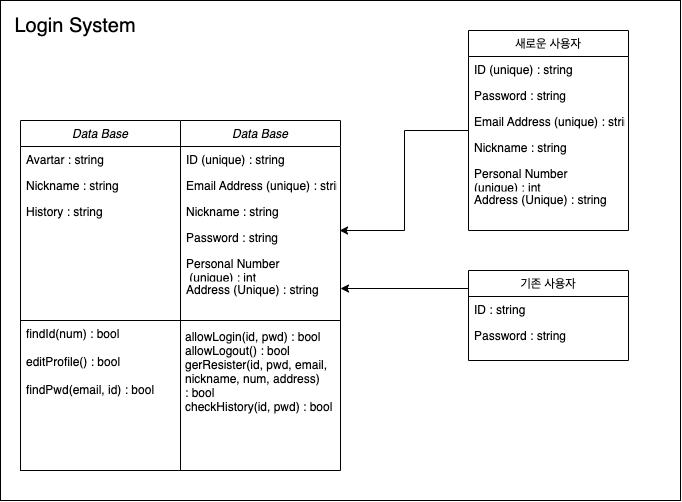

The diagram above was exported from draw.io. Its source (the exported page's mxGraphModel, read from the mxfile embedded in the PNG):
<mxGraphModel dx="997" dy="1838" grid="1" gridSize="10" guides="1" tooltips="1" connect="1" arrows="1" fold="1" page="1" pageScale="1" pageWidth="827" pageHeight="1169" math="0" shadow="0">
  <root>
    <mxCell id="WIyWlLk6GJQsqaUBKTNV-0" />
    <mxCell id="WIyWlLk6GJQsqaUBKTNV-1" parent="WIyWlLk6GJQsqaUBKTNV-0" />
    <mxCell id="_-XdavPSXmuZNbeSujow-41" value="" style="rounded=0;whiteSpace=wrap;html=1;strokeColor=default;" vertex="1" parent="WIyWlLk6GJQsqaUBKTNV-1">
      <mxGeometry x="40" y="-150" width="680" height="500" as="geometry" />
    </mxCell>
    <mxCell id="zkfFHV4jXpPFQw0GAbJ--0" value="Data Base" style="swimlane;fontStyle=2;align=center;verticalAlign=top;childLayout=stackLayout;horizontal=1;startSize=26;horizontalStack=0;resizeParent=1;resizeLast=0;collapsible=1;marginBottom=0;rounded=0;shadow=0;strokeWidth=1;" parent="WIyWlLk6GJQsqaUBKTNV-1" vertex="1">
      <mxGeometry x="220" y="-30" width="160" height="350" as="geometry">
        <mxRectangle x="230" y="140" width="160" height="26" as="alternateBounds" />
      </mxGeometry>
    </mxCell>
    <mxCell id="zkfFHV4jXpPFQw0GAbJ--1" value="ID (unique) : string" style="text;align=left;verticalAlign=top;spacingLeft=4;spacingRight=4;overflow=hidden;rotatable=0;points=[[0,0.5],[1,0.5]];portConstraint=eastwest;" parent="zkfFHV4jXpPFQw0GAbJ--0" vertex="1">
      <mxGeometry y="26" width="160" height="26" as="geometry" />
    </mxCell>
    <mxCell id="zkfFHV4jXpPFQw0GAbJ--2" value="Email Address (unique) : string" style="text;align=left;verticalAlign=top;spacingLeft=4;spacingRight=4;overflow=hidden;rotatable=0;points=[[0,0.5],[1,0.5]];portConstraint=eastwest;rounded=0;shadow=0;html=0;" parent="zkfFHV4jXpPFQw0GAbJ--0" vertex="1">
      <mxGeometry y="52" width="160" height="26" as="geometry" />
    </mxCell>
    <mxCell id="zkfFHV4jXpPFQw0GAbJ--5" value="Nickname : string" style="text;align=left;verticalAlign=top;spacingLeft=4;spacingRight=4;overflow=hidden;rotatable=0;points=[[0,0.5],[1,0.5]];portConstraint=eastwest;" parent="zkfFHV4jXpPFQw0GAbJ--0" vertex="1">
      <mxGeometry y="78" width="160" height="26" as="geometry" />
    </mxCell>
    <mxCell id="_-XdavPSXmuZNbeSujow-3" value="Password : string&#10;" style="text;align=left;verticalAlign=top;spacingLeft=4;spacingRight=4;overflow=hidden;rotatable=0;points=[[0,0.5],[1,0.5]];portConstraint=eastwest;" vertex="1" parent="zkfFHV4jXpPFQw0GAbJ--0">
      <mxGeometry y="104" width="160" height="26" as="geometry" />
    </mxCell>
    <mxCell id="_-XdavPSXmuZNbeSujow-6" value="Personal Number&#10; (unique) : int" style="text;align=left;verticalAlign=top;spacingLeft=4;spacingRight=4;overflow=hidden;rotatable=0;points=[[0,0.5],[1,0.5]];portConstraint=eastwest;rounded=0;shadow=0;html=0;" vertex="1" parent="zkfFHV4jXpPFQw0GAbJ--0">
      <mxGeometry y="130" width="160" height="26" as="geometry" />
    </mxCell>
    <mxCell id="_-XdavPSXmuZNbeSujow-4" value="Address (Unique) : string" style="text;align=left;verticalAlign=top;spacingLeft=4;spacingRight=4;overflow=hidden;rotatable=0;points=[[0,0.5],[1,0.5]];portConstraint=eastwest;rounded=0;shadow=0;html=0;" vertex="1" parent="zkfFHV4jXpPFQw0GAbJ--0">
      <mxGeometry y="156" width="160" height="24" as="geometry" />
    </mxCell>
    <mxCell id="zkfFHV4jXpPFQw0GAbJ--4" value="" style="line;html=1;strokeWidth=1;align=left;verticalAlign=middle;spacingTop=-1;spacingLeft=3;spacingRight=3;rotatable=0;labelPosition=right;points=[];portConstraint=eastwest;" parent="zkfFHV4jXpPFQw0GAbJ--0" vertex="1">
      <mxGeometry y="180" width="160" height="40" as="geometry" />
    </mxCell>
    <mxCell id="zkfFHV4jXpPFQw0GAbJ--17" value="기존 사용자" style="swimlane;fontStyle=0;align=center;verticalAlign=top;childLayout=stackLayout;horizontal=1;startSize=26;horizontalStack=0;resizeParent=1;resizeLast=0;collapsible=1;marginBottom=0;rounded=0;shadow=0;strokeWidth=1;" parent="WIyWlLk6GJQsqaUBKTNV-1" vertex="1">
      <mxGeometry x="508" y="120" width="160" height="90" as="geometry">
        <mxRectangle x="550" y="140" width="160" height="26" as="alternateBounds" />
      </mxGeometry>
    </mxCell>
    <mxCell id="zkfFHV4jXpPFQw0GAbJ--24" value="ID : string" style="text;align=left;verticalAlign=top;spacingLeft=4;spacingRight=4;overflow=hidden;rotatable=0;points=[[0,0.5],[1,0.5]];portConstraint=eastwest;" parent="zkfFHV4jXpPFQw0GAbJ--17" vertex="1">
      <mxGeometry y="26" width="160" height="26" as="geometry" />
    </mxCell>
    <mxCell id="zkfFHV4jXpPFQw0GAbJ--25" value="Password : string&#10;&#10;" style="text;align=left;verticalAlign=top;spacingLeft=4;spacingRight=4;overflow=hidden;rotatable=0;points=[[0,0.5],[1,0.5]];portConstraint=eastwest;" parent="zkfFHV4jXpPFQw0GAbJ--17" vertex="1">
      <mxGeometry y="52" width="160" height="26" as="geometry" />
    </mxCell>
    <mxCell id="_-XdavPSXmuZNbeSujow-7" value="allowLogin(id, pwd) : bool&#10;allowLogout() : bool&#10;gerResister(id, pwd, email,&#10;nickname, num, address)&#10;: bool&#10;checkHistory(id, pwd) : bool&#10;&#10;&#10;" style="text;align=left;verticalAlign=top;spacingLeft=4;spacingRight=4;overflow=hidden;rotatable=0;points=[[0,0.5],[1,0.5]];portConstraint=eastwest;rounded=0;shadow=0;html=0;strokeColor=none;" vertex="1" parent="WIyWlLk6GJQsqaUBKTNV-1">
      <mxGeometry x="219" y="173" width="160" height="147" as="geometry" />
    </mxCell>
    <mxCell id="_-XdavPSXmuZNbeSujow-13" value="Data Base" style="swimlane;fontStyle=2;align=center;verticalAlign=top;childLayout=stackLayout;horizontal=1;startSize=26;horizontalStack=0;resizeParent=1;resizeLast=0;collapsible=1;marginBottom=0;rounded=0;shadow=0;strokeWidth=1;strokeColor=default;" vertex="1" parent="WIyWlLk6GJQsqaUBKTNV-1">
      <mxGeometry x="60" y="-30" width="160" height="350" as="geometry">
        <mxRectangle x="230" y="140" width="160" height="26" as="alternateBounds" />
      </mxGeometry>
    </mxCell>
    <mxCell id="_-XdavPSXmuZNbeSujow-14" value="Avartar : string" style="text;align=left;verticalAlign=top;spacingLeft=4;spacingRight=4;overflow=hidden;rotatable=0;points=[[0,0.5],[1,0.5]];portConstraint=eastwest;" vertex="1" parent="_-XdavPSXmuZNbeSujow-13">
      <mxGeometry y="26" width="160" height="26" as="geometry" />
    </mxCell>
    <mxCell id="_-XdavPSXmuZNbeSujow-16" value="Nickname : string" style="text;align=left;verticalAlign=top;spacingLeft=4;spacingRight=4;overflow=hidden;rotatable=0;points=[[0,0.5],[1,0.5]];portConstraint=eastwest;" vertex="1" parent="_-XdavPSXmuZNbeSujow-13">
      <mxGeometry y="52" width="160" height="26" as="geometry" />
    </mxCell>
    <mxCell id="_-XdavPSXmuZNbeSujow-17" value="History : string&#10;&#10;&#10;&#10;&#10;" style="text;align=left;verticalAlign=top;spacingLeft=4;spacingRight=4;overflow=hidden;rotatable=0;points=[[0,0.5],[1,0.5]];portConstraint=eastwest;" vertex="1" parent="_-XdavPSXmuZNbeSujow-13">
      <mxGeometry y="78" width="160" height="122" as="geometry" />
    </mxCell>
    <mxCell id="_-XdavPSXmuZNbeSujow-22" value="findId(num) : bool&#10;&#10;editProfile() : bool&#10;&#10;findPwd(email, id) : bool" style="text;align=left;verticalAlign=top;spacingLeft=4;spacingRight=4;overflow=hidden;rotatable=0;points=[[0,0.5],[1,0.5]];portConstraint=eastwest;rounded=0;shadow=0;html=0;strokeColor=default;" vertex="1" parent="_-XdavPSXmuZNbeSujow-13">
      <mxGeometry y="200" width="160" height="150" as="geometry" />
    </mxCell>
    <mxCell id="_-XdavPSXmuZNbeSujow-24" style="edgeStyle=orthogonalEdgeStyle;rounded=0;orthogonalLoop=1;jettySize=auto;html=1;exitX=0;exitY=0.5;exitDx=0;exitDy=0;entryX=1;entryY=0.5;entryDx=0;entryDy=0;" edge="1" parent="WIyWlLk6GJQsqaUBKTNV-1" target="_-XdavPSXmuZNbeSujow-4">
      <mxGeometry relative="1" as="geometry">
        <mxPoint x="508" y="159" as="sourcePoint" />
      </mxGeometry>
    </mxCell>
    <mxCell id="_-XdavPSXmuZNbeSujow-40" style="edgeStyle=orthogonalEdgeStyle;rounded=0;orthogonalLoop=1;jettySize=auto;html=1;entryX=0.994;entryY=0.231;entryDx=0;entryDy=0;entryPerimeter=0;" edge="1" parent="WIyWlLk6GJQsqaUBKTNV-1" source="_-XdavPSXmuZNbeSujow-32" target="_-XdavPSXmuZNbeSujow-3">
      <mxGeometry relative="1" as="geometry" />
    </mxCell>
    <mxCell id="_-XdavPSXmuZNbeSujow-32" value="새로운 사용자" style="swimlane;fontStyle=0;align=center;verticalAlign=top;childLayout=stackLayout;horizontal=1;startSize=26;horizontalStack=0;resizeParent=1;resizeLast=0;collapsible=1;marginBottom=0;rounded=0;shadow=0;strokeWidth=1;" vertex="1" parent="WIyWlLk6GJQsqaUBKTNV-1">
      <mxGeometry x="508" y="-120" width="160" height="200" as="geometry">
        <mxRectangle x="550" y="140" width="160" height="26" as="alternateBounds" />
      </mxGeometry>
    </mxCell>
    <mxCell id="_-XdavPSXmuZNbeSujow-33" value="ID (unique) : string" style="text;align=left;verticalAlign=top;spacingLeft=4;spacingRight=4;overflow=hidden;rotatable=0;points=[[0,0.5],[1,0.5]];portConstraint=eastwest;" vertex="1" parent="_-XdavPSXmuZNbeSujow-32">
      <mxGeometry y="26" width="160" height="26" as="geometry" />
    </mxCell>
    <mxCell id="_-XdavPSXmuZNbeSujow-34" value="Password : string&#10;&#10;" style="text;align=left;verticalAlign=top;spacingLeft=4;spacingRight=4;overflow=hidden;rotatable=0;points=[[0,0.5],[1,0.5]];portConstraint=eastwest;" vertex="1" parent="_-XdavPSXmuZNbeSujow-32">
      <mxGeometry y="52" width="160" height="26" as="geometry" />
    </mxCell>
    <mxCell id="_-XdavPSXmuZNbeSujow-36" value="Email Address (unique) : string" style="text;align=left;verticalAlign=top;spacingLeft=4;spacingRight=4;overflow=hidden;rotatable=0;points=[[0,0.5],[1,0.5]];portConstraint=eastwest;rounded=0;shadow=0;html=0;" vertex="1" parent="_-XdavPSXmuZNbeSujow-32">
      <mxGeometry y="78" width="160" height="26" as="geometry" />
    </mxCell>
    <mxCell id="_-XdavPSXmuZNbeSujow-37" value="Nickname : string" style="text;align=left;verticalAlign=top;spacingLeft=4;spacingRight=4;overflow=hidden;rotatable=0;points=[[0,0.5],[1,0.5]];portConstraint=eastwest;" vertex="1" parent="_-XdavPSXmuZNbeSujow-32">
      <mxGeometry y="104" width="160" height="26" as="geometry" />
    </mxCell>
    <mxCell id="_-XdavPSXmuZNbeSujow-38" value="Personal Number &#10;(unique) : int" style="text;align=left;verticalAlign=top;spacingLeft=4;spacingRight=4;overflow=hidden;rotatable=0;points=[[0,0.5],[1,0.5]];portConstraint=eastwest;rounded=0;shadow=0;html=0;" vertex="1" parent="_-XdavPSXmuZNbeSujow-32">
      <mxGeometry y="130" width="160" height="26" as="geometry" />
    </mxCell>
    <mxCell id="_-XdavPSXmuZNbeSujow-39" value="Address (Unique) : string" style="text;align=left;verticalAlign=top;spacingLeft=4;spacingRight=4;overflow=hidden;rotatable=0;points=[[0,0.5],[1,0.5]];portConstraint=eastwest;rounded=0;shadow=0;html=0;" vertex="1" parent="_-XdavPSXmuZNbeSujow-32">
      <mxGeometry y="156" width="160" height="24" as="geometry" />
    </mxCell>
    <mxCell id="_-XdavPSXmuZNbeSujow-42" value="&lt;font style=&quot;font-size: 20px&quot;&gt;Login System&lt;/font&gt;" style="text;html=1;strokeColor=none;fillColor=none;align=center;verticalAlign=middle;whiteSpace=wrap;rounded=0;" vertex="1" parent="WIyWlLk6GJQsqaUBKTNV-1">
      <mxGeometry x="40" y="-140" width="150" height="30" as="geometry" />
    </mxCell>
  </root>
</mxGraphModel>